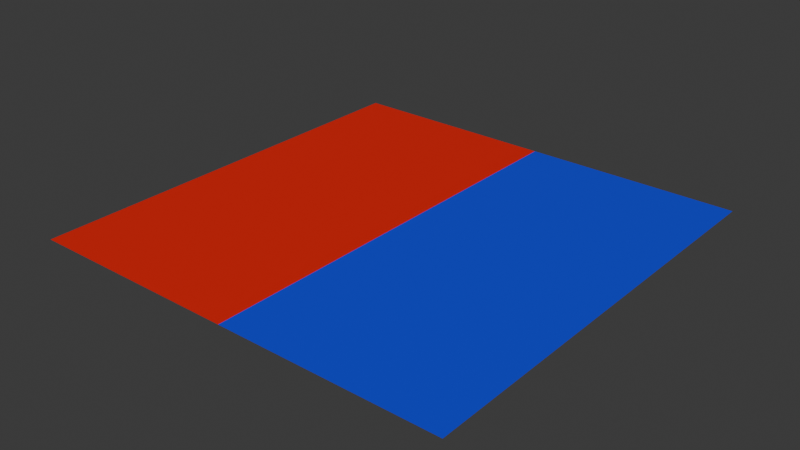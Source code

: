 # Source: stale-material-index.blend  (saved by Blender 5.3.29; exported with 4.5.12 LTS)
import bpy
from mathutils import Matrix  # noqa: F401  (used for matrix-valued properties, if any)

bpy.ops.wm.read_factory_settings(use_empty=True)
scene = bpy.context.scene
scene.name = 'Scene'

# ---- collections
col_collection = bpy.data.collections.new('Collection'); scene.collection.children.link(col_collection)

# ---- materials (node trees are filled in below, after node groups)
mat_first = bpy.data.materials.new('First')
mat_first.alpha_threshold = 0.0
mat_first.use_backface_culling_lightprobe_volume = False
mat_first.roughness = 0.5
mat_first.line_color = (0.0, 0.0, 0.0, 1.0)
mat_second = bpy.data.materials.new('Second')

# ---- node groups
ng_set_material = bpy.data.node_groups.new('Set Material', 'GeometryNodeTree')
_s = ng_set_material.interface.new_socket(name='Geometry', in_out='OUTPUT', socket_type='NodeSocketGeometry')
_s.description = 'Geometry to assign a material to'
_s = ng_set_material.interface.new_socket(name='Geometry', in_out='INPUT', socket_type='NodeSocketGeometry')
_s = ng_set_material.interface.new_socket(name='Material', in_out='INPUT', socket_type='NodeSocketMaterial')
_s.default_value = mat_second
_s = ng_set_material.interface.new_socket(name='Face Index', in_out='INPUT', socket_type='NodeSocketInt')
_N = ng_set_material.nodes; _L = ng_set_material.links
n0 = _N.new('GeometryNodeSetMaterial'); n0.name = 'Set Material.001'; n0.location = (-19, 2)
n1 = _N.new('NodeGroupOutput'); n1.name = 'Group Output'; n1.location = (181, 0)
n2 = _N.new('NodeGroupInput'); n2.name = 'Group Input'; n2.location = (-538, 32)
n3 = _N.new('FunctionNodeCompare'); n3.name = 'Compare'; n3.location = (-337, 158)
n3.operation = 'EQUAL'
n3.data_type = 'INT'
n4 = _N.new('GeometryNodeInputIndex'); n4.name = 'Index'; n4.location = (-556, 144)
_L.new(n0.outputs[0], n1.inputs[0])
_L.new(n2.outputs[1], n0.inputs[2])
_L.new(n2.outputs[0], n0.inputs[0])
_L.new(n3.outputs[0], n0.inputs[1])
_L.new(n4.outputs[0], n3.inputs[2])
_L.new(n2.outputs[2], n3.inputs[3])
n1.is_active_output = True
ng_set_material_by_index = bpy.data.node_groups.new('Set Material By Index', 'GeometryNodeTree')
_s = ng_set_material_by_index.interface.new_socket(name='Geometry', in_out='OUTPUT', socket_type='NodeSocketGeometry')
_s = ng_set_material_by_index.interface.new_socket(name='Geometry', in_out='INPUT', socket_type='NodeSocketGeometry')
ng_set_material_by_index.is_modifier = True
_N = ng_set_material_by_index.nodes; _L = ng_set_material_by_index.links
n0 = _N.new('NodeGroupInput'); n0.name = 'Group Input'; n0.location = (-480, 64)
n1 = _N.new('NodeGroupOutput'); n1.name = 'Group Output'; n1.location = (617, 19)
n2 = _N.new('GeometryNodeMeshGrid'); n2.name = 'Grid'; n2.location = (-288, 38)
n2.inputs[3].default_value = 2
n3 = _N.new('GeometryNodeSwitch'); n3.name = 'Switch'; n3.location = (419, 11)
n3.hide = True
n4 = _N.new('GeometryNodeSetMaterial'); n4.name = 'Set Material'; n4.location = (253, -102)
n5 = _N.new('GeometryNodeInputIndex'); n5.name = 'Index'; n5.location = (-397, -158)
n6 = _N.new('FunctionNodeCompare'); n6.name = 'Compare'; n6.location = (-218, -143)
n6.data_type = 'INT'
n7 = _N.new('GeometryNodeInputSceneTime'); n7.name = 'Scene Time'; n7.location = (-60, 148)
n8 = _N.new('FunctionNodeCompare'); n8.name = 'Compare.001'; n8.location = (101, 197)
n8.operation = 'EQUAL'
n8.data_type = 'INT'
n8.inputs[3].default_value = 2
n9 = _N.new('GeometryNodeGroup'); n9.name = 'Set Material.001'; n9.location = (72, 41)
n9.node_tree = ng_set_material
n9.inputs[1].default_value = mat_second
n9.inputs[2].default_value = 1
n10 = _N.new('GeometryNodeGroup'); n10.name = 'Set Material.002'; n10.location = (-108, 35)
n10.node_tree = ng_set_material
n10.inputs[1].default_value = mat_first
n10.inputs[2].default_value = 0
_L.new(n3.outputs[0], n1.inputs[0])
_L.new(n5.outputs[0], n6.inputs[2])
_L.new(n6.outputs[0], n4.inputs[1])
_L.new(n4.outputs[0], n3.inputs[2])
_L.new(n7.outputs[1], n8.inputs[2])
_L.new(n8.outputs[0], n3.inputs[0])
_L.new(n10.outputs[0], n9.inputs[0])
_L.new(n9.outputs[0], n3.inputs[1])
_L.new(n9.outputs[0], n4.inputs[0])
_L.new(n2.outputs[0], n10.inputs[0])
n1.is_active_output = True

# ---- material node trees
mat_first.use_nodes = True; mat_first.node_tree.nodes.clear()
_N = mat_first.node_tree.nodes; _L = mat_first.node_tree.links
n0 = _N.new('ShaderNodeOutputMaterial'); n0.name = 'Material Output'; n0.location = (200, 100)
n1 = _N.new('ShaderNodeBsdfPrincipled'); n1.name = 'Principled BSDF'; n1.location = (-200, 100)
n1.inputs[0].default_value = (0.8, 0.01169, 0.004442, 1.0)
n1.inputs[10].default_value = 0.005
_L.new(n1.outputs[0], n0.inputs[0])
n0.is_active_output = True
mat_second.use_nodes = True; mat_second.node_tree.nodes.clear()
_N = mat_second.node_tree.nodes; _L = mat_second.node_tree.links
n0 = _N.new('ShaderNodeBsdfPrincipled'); n0.name = 'Principled BSDF'; n0.location = (-200, 100)
n0.inputs[0].default_value = (0.01118, 0.04301, 0.8, 1.0)
n0.inputs[10].default_value = 0.005
n1 = _N.new('ShaderNodeOutputMaterial'); n1.name = 'Material Output'; n1.location = (200, 100)
_L.new(n0.outputs[0], n1.inputs[0])
n1.is_active_output = True

# ---- world
world_world = bpy.data.worlds.new('World'); scene.world = world_world
world_world.use_nodes = True; world_world.node_tree.nodes.clear()
_N = world_world.node_tree.nodes; _L = world_world.node_tree.links
n0 = _N.new('ShaderNodeOutputWorld'); n0.name = 'World Output'; n0.location = (200, 100)
n1 = _N.new('ShaderNodeBackground'); n1.name = 'Background'; n1.location = (-200, 100)
n1.inputs[0].default_value = (0.05088, 0.05088, 0.05088, 1.0)
_L.new(n1.outputs[0], n0.inputs[0])
n0.is_active_output = True
world_world.color = (0.05088, 0.05088, 0.05088)
world_world.sun_shadow_jitter_overblur = 0.0

# ---- meshes
me_cube = bpy.data.meshes.new('Cube')
me_cube.from_pydata([], [], [])
_uv = me_cube.uv_layers.new(name='UVMap')
_uv.uv.foreach_set('vector', [])
me_cube.materials.append(mat_first)
me_cube.materials.append(mat_second)
me_cube.update()

# ---- objects
ob_cube = bpy.data.objects.new('Cube', me_cube)

# ---- transforms, parenting, visibility, modifiers, constraints
ob_cube.location = (0.0, 0.0, 0.0)
ob_cube.lock_rotations_4d = False
ob_cube.empty_display_type = 'ARROWS'
ob_cube.lineart.crease_threshold = 0.0
_m = ob_cube.modifiers.new('GeometryNodes', 'NODES')
_m.node_group = ng_set_material_by_index

# ---- collection membership
col_collection.objects.link(ob_cube)

# ---- scene / render settings (as saved in the file)
scene.frame_start = 1; scene.frame_end = 2; scene.frame_set(1)
scene.render.engine = 'BLENDER_EEVEE_NEXT'
scene.render.bake_bias = 0.0
scene.render.bake_samples = 0
scene.render.compositor_device = 'GPU'
scene.eevee.use_volume_custom_range = False
scene.eevee.fast_gi_thickness_near = 0.1
scene.eevee.fast_gi_thickness_far = 0.0
scene.eevee.ray_tracing_options.screen_trace_thickness = 0.1
bpy.context.view_layer.update()

# ---- added for rendering (the .blend has no active camera and no usable light): camera, sun
cam_auto = bpy.data.cameras.new('AutoCamera')
cam_auto.lens = 50.0
cam_auto.sensor_width = 36.0
cam_auto.clip_end = 1000.0
ob_auto_camera = bpy.data.objects.new('AutoCamera', cam_auto)
scene.collection.objects.link(ob_auto_camera)
ob_auto_camera.location = (1.30847, -1.57016, 1.04677)
ob_auto_camera.rotation_euler = (1.09748, -7.21219e-08, 0.694738)
scene.camera = ob_auto_camera
light_auto_sun = bpy.data.lights.new('AutoSun', 'SUN')
light_auto_sun.energy = 3.0
light_auto_sun.angle = 0.0523599
ob_auto_sun = bpy.data.objects.new('AutoSun', light_auto_sun)
scene.collection.objects.link(ob_auto_sun)
ob_auto_sun.rotation_euler = (0.872665, 0.174533, 0.523599)
bpy.context.view_layer.update()
